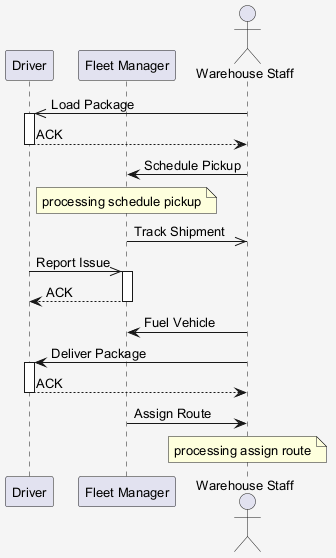

The diagram above was rendered by PlantUML. Its source (embedded in the PNG):
@startuml
skinparam shadowing false
skinparam backgroundColor #F5F5F5
skinparam defaultFontSize 13
participant "Driver" as D
participant "Fleet Manager" as FM
actor "Warehouse Staff" as WS
WS ->> D : Load Package
activate D
D --> WS : ACK
deactivate D
WS -> FM : Schedule Pickup
note over FM : processing schedule pickup
FM ->> WS : Track Shipment
D ->> FM : Report Issue
activate FM
FM --> D : ACK
deactivate FM
WS -> FM : Fuel Vehicle
WS -> D : Deliver Package
activate D
D --> WS : ACK
deactivate D
FM -> WS : Assign Route
note over WS : processing assign route
@enduml